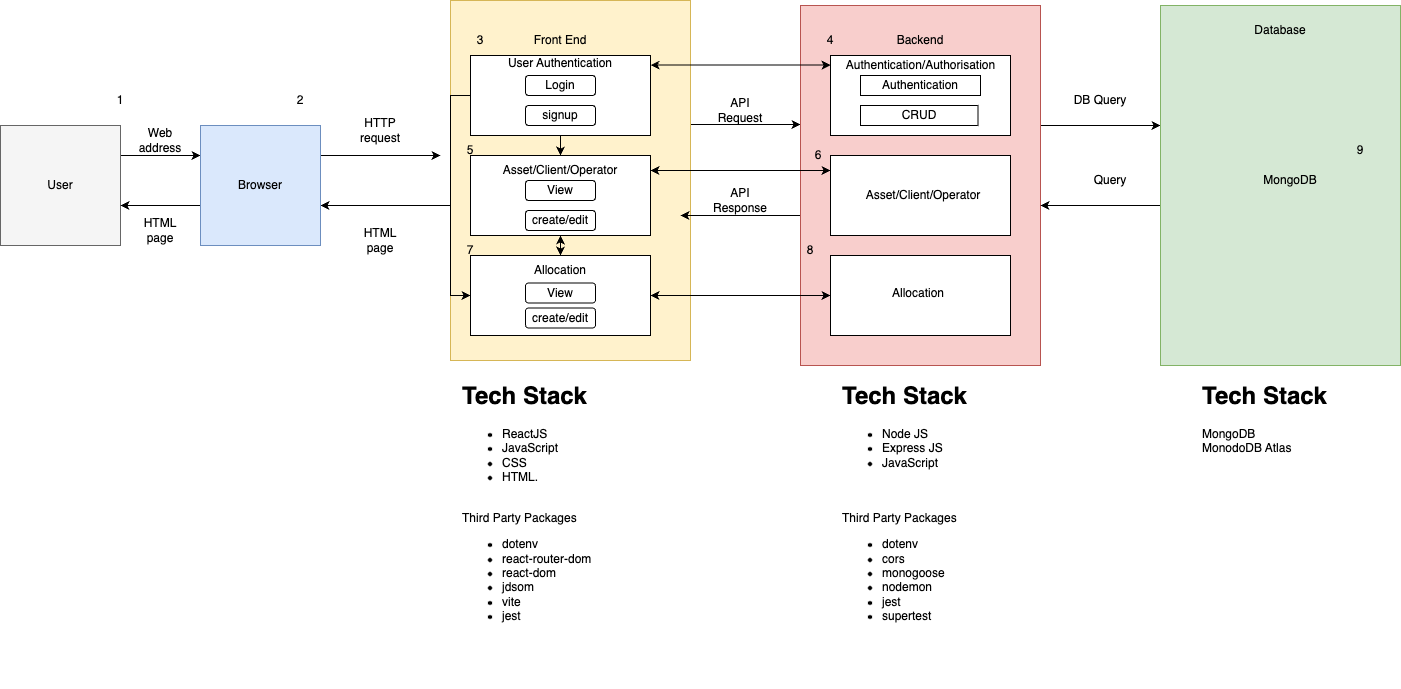

The diagram above was exported from draw.io. Its source (the exported page's mxGraphModel, read from the mxfile embedded in the PNG):
<mxGraphModel dx="1525" dy="783" grid="1" gridSize="10" guides="1" tooltips="1" connect="1" arrows="1" fold="1" page="1" pageScale="1" pageWidth="1654" pageHeight="1169" math="0" shadow="0">
  <root>
    <mxCell id="0" />
    <mxCell id="1" parent="0" />
    <mxCell id="prXWT0rM0Hxh_UWR4w-b-49" style="edgeStyle=orthogonalEdgeStyle;rounded=0;orthogonalLoop=1;jettySize=auto;html=1;" edge="1" parent="1" source="prXWT0rM0Hxh_UWR4w-b-1" target="prXWT0rM0Hxh_UWR4w-b-30">
      <mxGeometry relative="1" as="geometry">
        <Array as="points">
          <mxPoint x="410" y="560" />
          <mxPoint x="410" y="560" />
        </Array>
      </mxGeometry>
    </mxCell>
    <mxCell id="prXWT0rM0Hxh_UWR4w-b-50" style="edgeStyle=orthogonalEdgeStyle;rounded=0;orthogonalLoop=1;jettySize=auto;html=1;entryX=0;entryY=0.5;entryDx=0;entryDy=0;" edge="1" parent="1">
      <mxGeometry relative="1" as="geometry">
        <mxPoint x="720" y="479" as="sourcePoint" />
        <mxPoint x="840" y="479" as="targetPoint" />
      </mxGeometry>
    </mxCell>
    <mxCell id="prXWT0rM0Hxh_UWR4w-b-1" value="" style="rounded=0;whiteSpace=wrap;html=1;fillColor=#fff2cc;strokeColor=#d6b656;" vertex="1" parent="1">
      <mxGeometry x="490" y="355" width="240" height="360" as="geometry" />
    </mxCell>
    <mxCell id="prXWT0rM0Hxh_UWR4w-b-2" value="Front End" style="text;html=1;align=center;verticalAlign=middle;whiteSpace=wrap;rounded=0;" vertex="1" parent="1">
      <mxGeometry x="570" y="380" width="60" height="30" as="geometry" />
    </mxCell>
    <mxCell id="prXWT0rM0Hxh_UWR4w-b-38" style="edgeStyle=orthogonalEdgeStyle;rounded=0;orthogonalLoop=1;jettySize=auto;html=1;entryX=0;entryY=0.5;entryDx=0;entryDy=0;" edge="1" parent="1">
      <mxGeometry relative="1" as="geometry">
        <mxPoint x="160" y="510" as="sourcePoint" />
        <mxPoint x="240" y="510" as="targetPoint" />
        <Array as="points">
          <mxPoint x="180" y="510" />
          <mxPoint x="180" y="510" />
        </Array>
      </mxGeometry>
    </mxCell>
    <mxCell id="prXWT0rM0Hxh_UWR4w-b-22" value="" style="whiteSpace=wrap;html=1;aspect=fixed;fillColor=#f5f5f5;strokeColor=#666666;fontColor=#333333;" vertex="1" parent="1">
      <mxGeometry x="40" y="480" width="120" height="120" as="geometry" />
    </mxCell>
    <mxCell id="prXWT0rM0Hxh_UWR4w-b-23" value="User" style="text;html=1;align=center;verticalAlign=middle;whiteSpace=wrap;rounded=0;" vertex="1" parent="1">
      <mxGeometry x="70" y="525" width="60" height="30" as="geometry" />
    </mxCell>
    <mxCell id="prXWT0rM0Hxh_UWR4w-b-39" style="edgeStyle=orthogonalEdgeStyle;rounded=0;orthogonalLoop=1;jettySize=auto;html=1;entryX=1;entryY=0.5;entryDx=0;entryDy=0;" edge="1" parent="1">
      <mxGeometry relative="1" as="geometry">
        <mxPoint x="240" y="560" as="sourcePoint" />
        <mxPoint x="160" y="560" as="targetPoint" />
      </mxGeometry>
    </mxCell>
    <mxCell id="prXWT0rM0Hxh_UWR4w-b-48" style="edgeStyle=orthogonalEdgeStyle;rounded=0;orthogonalLoop=1;jettySize=auto;html=1;" edge="1" parent="1">
      <mxGeometry relative="1" as="geometry">
        <mxPoint x="360" y="510" as="sourcePoint" />
        <mxPoint x="480" y="510" as="targetPoint" />
      </mxGeometry>
    </mxCell>
    <mxCell id="prXWT0rM0Hxh_UWR4w-b-30" value="" style="whiteSpace=wrap;html=1;aspect=fixed;fillColor=#dae8fc;strokeColor=#6c8ebf;" vertex="1" parent="1">
      <mxGeometry x="240" y="480" width="120" height="120" as="geometry" />
    </mxCell>
    <mxCell id="prXWT0rM0Hxh_UWR4w-b-31" value="Browser" style="text;html=1;align=center;verticalAlign=middle;whiteSpace=wrap;rounded=0;" vertex="1" parent="1">
      <mxGeometry x="270" y="525" width="60" height="30" as="geometry" />
    </mxCell>
    <mxCell id="prXWT0rM0Hxh_UWR4w-b-51" style="edgeStyle=orthogonalEdgeStyle;rounded=0;orthogonalLoop=1;jettySize=auto;html=1;entryX=1;entryY=0.5;entryDx=0;entryDy=0;" edge="1" parent="1">
      <mxGeometry relative="1" as="geometry">
        <mxPoint x="840" y="570" as="sourcePoint" />
        <mxPoint x="720" y="570" as="targetPoint" />
      </mxGeometry>
    </mxCell>
    <mxCell id="prXWT0rM0Hxh_UWR4w-b-52" style="edgeStyle=orthogonalEdgeStyle;rounded=0;orthogonalLoop=1;jettySize=auto;html=1;" edge="1" parent="1">
      <mxGeometry relative="1" as="geometry">
        <mxPoint x="1080" y="480" as="sourcePoint" />
        <mxPoint x="1200" y="480" as="targetPoint" />
      </mxGeometry>
    </mxCell>
    <mxCell id="prXWT0rM0Hxh_UWR4w-b-32" value="" style="rounded=0;whiteSpace=wrap;html=1;fillColor=#f8cecc;strokeColor=#b85450;" vertex="1" parent="1">
      <mxGeometry x="840" y="360" width="240" height="360" as="geometry" />
    </mxCell>
    <mxCell id="prXWT0rM0Hxh_UWR4w-b-33" value="Backend" style="text;html=1;align=center;verticalAlign=middle;whiteSpace=wrap;rounded=0;" vertex="1" parent="1">
      <mxGeometry x="930" y="380" width="60" height="30" as="geometry" />
    </mxCell>
    <mxCell id="prXWT0rM0Hxh_UWR4w-b-53" style="edgeStyle=orthogonalEdgeStyle;rounded=0;orthogonalLoop=1;jettySize=auto;html=1;entryX=1;entryY=0.5;entryDx=0;entryDy=0;" edge="1" parent="1">
      <mxGeometry relative="1" as="geometry">
        <mxPoint x="1200" y="560" as="sourcePoint" />
        <mxPoint x="1080" y="560" as="targetPoint" />
      </mxGeometry>
    </mxCell>
    <mxCell id="prXWT0rM0Hxh_UWR4w-b-35" value="" style="rounded=0;whiteSpace=wrap;html=1;fillColor=#d5e8d4;strokeColor=#82b366;" vertex="1" parent="1">
      <mxGeometry x="1200" y="360" width="240" height="360" as="geometry" />
    </mxCell>
    <mxCell id="prXWT0rM0Hxh_UWR4w-b-36" value="Database" style="text;html=1;align=center;verticalAlign=middle;whiteSpace=wrap;rounded=0;" vertex="1" parent="1">
      <mxGeometry x="1290" y="370" width="60" height="30" as="geometry" />
    </mxCell>
    <mxCell id="prXWT0rM0Hxh_UWR4w-b-92" style="edgeStyle=orthogonalEdgeStyle;rounded=0;orthogonalLoop=1;jettySize=auto;html=1;" edge="1" parent="1" source="prXWT0rM0Hxh_UWR4w-b-55" target="prXWT0rM0Hxh_UWR4w-b-83">
      <mxGeometry relative="1" as="geometry" />
    </mxCell>
    <mxCell id="prXWT0rM0Hxh_UWR4w-b-95" style="edgeStyle=orthogonalEdgeStyle;rounded=0;orthogonalLoop=1;jettySize=auto;html=1;startArrow=classic;startFill=1;" edge="1" parent="1">
      <mxGeometry relative="1" as="geometry">
        <mxPoint x="690" y="419.58" as="sourcePoint" />
        <mxPoint x="870" y="419.58" as="targetPoint" />
      </mxGeometry>
    </mxCell>
    <mxCell id="prXWT0rM0Hxh_UWR4w-b-98" style="edgeStyle=orthogonalEdgeStyle;rounded=0;orthogonalLoop=1;jettySize=auto;html=1;" edge="1" parent="1" source="prXWT0rM0Hxh_UWR4w-b-55" target="prXWT0rM0Hxh_UWR4w-b-59">
      <mxGeometry relative="1" as="geometry">
        <Array as="points">
          <mxPoint x="490" y="450" />
          <mxPoint x="490" y="650" />
        </Array>
      </mxGeometry>
    </mxCell>
    <mxCell id="prXWT0rM0Hxh_UWR4w-b-55" value="" style="rounded=0;whiteSpace=wrap;html=1;align=center;" vertex="1" parent="1">
      <mxGeometry x="510" y="410" width="180" height="80" as="geometry" />
    </mxCell>
    <mxCell id="prXWT0rM0Hxh_UWR4w-b-56" value="&lt;h1 style=&quot;margin-top: 0px;&quot;&gt;Tech Stack&lt;/h1&gt;&lt;ul&gt;&lt;li&gt;&lt;span style=&quot;background-color: initial; text-align: center;&quot;&gt;ReactJS&lt;/span&gt;&lt;/li&gt;&lt;li&gt;&lt;span style=&quot;background-color: initial; text-align: center;&quot;&gt;JavaScript&lt;/span&gt;&lt;/li&gt;&lt;li&gt;&lt;span style=&quot;background-color: initial; text-align: center;&quot;&gt;CSS&lt;/span&gt;&lt;/li&gt;&lt;li&gt;&lt;span style=&quot;background-color: initial; text-align: center;&quot;&gt;HTML&lt;/span&gt;&lt;span style=&quot;background-color: initial;&quot;&gt;.&lt;/span&gt;&lt;/li&gt;&lt;/ul&gt;&lt;div&gt;&lt;span style=&quot;background-color: initial;&quot;&gt;&lt;br&gt;&lt;/span&gt;&lt;/div&gt;&lt;div&gt;&lt;span style=&quot;background-color: initial;&quot;&gt;Third Party Packages&lt;/span&gt;&lt;/div&gt;&lt;div&gt;&lt;ul&gt;&lt;li&gt;dotenv&lt;/li&gt;&lt;li&gt;react-router-dom&lt;/li&gt;&lt;li&gt;react-dom&lt;/li&gt;&lt;li&gt;jdsom&lt;/li&gt;&lt;li&gt;vite&lt;/li&gt;&lt;li&gt;jest&lt;/li&gt;&lt;/ul&gt;&lt;/div&gt;&lt;div&gt;&lt;span style=&quot;background-color: initial;&quot;&gt;&lt;br&gt;&lt;/span&gt;&lt;/div&gt;" style="text;html=1;whiteSpace=wrap;overflow=hidden;rounded=0;" vertex="1" parent="1">
      <mxGeometry x="500" y="730" width="180" height="300" as="geometry" />
    </mxCell>
    <mxCell id="prXWT0rM0Hxh_UWR4w-b-57" value="&lt;h1 style=&quot;margin-top: 0px;&quot;&gt;Tech Stack&lt;/h1&gt;&lt;div style=&quot;&quot;&gt;&lt;ul&gt;&lt;li&gt;&lt;span style=&quot;background-color: initial;&quot;&gt;Node JS&lt;/span&gt;&lt;/li&gt;&lt;li&gt;&lt;span style=&quot;background-color: initial;&quot;&gt;Express JS&lt;/span&gt;&lt;/li&gt;&lt;li&gt;JavaScript&lt;/li&gt;&lt;/ul&gt;&lt;/div&gt;&lt;div style=&quot;&quot;&gt;&lt;span style=&quot;background-color: initial;&quot;&gt;&lt;br&gt;&lt;/span&gt;&lt;/div&gt;&lt;div style=&quot;&quot;&gt;&lt;span style=&quot;background-color: initial;&quot;&gt;&lt;br&gt;&lt;/span&gt;&lt;/div&gt;&lt;div style=&quot;&quot;&gt;Third Party Packages&lt;/div&gt;&lt;div style=&quot;&quot;&gt;&lt;ul&gt;&lt;li&gt;dotenv&lt;/li&gt;&lt;li&gt;cors&lt;/li&gt;&lt;li&gt;monogoose&lt;/li&gt;&lt;li&gt;nodemon&lt;/li&gt;&lt;li&gt;jest&lt;/li&gt;&lt;li&gt;supertest&lt;/li&gt;&lt;/ul&gt;&lt;/div&gt;" style="text;html=1;whiteSpace=wrap;overflow=hidden;rounded=0;" vertex="1" parent="1">
      <mxGeometry x="880" y="730" width="190" height="310" as="geometry" />
    </mxCell>
    <mxCell id="prXWT0rM0Hxh_UWR4w-b-58" value="&lt;h1 style=&quot;margin-top: 0px;&quot;&gt;Tech Stack&lt;/h1&gt;&lt;div style=&quot;&quot;&gt;MongoDB&lt;/div&gt;&lt;div style=&quot;&quot;&gt;MonodoDB Atlas&lt;/div&gt;" style="text;html=1;whiteSpace=wrap;overflow=hidden;rounded=0;" vertex="1" parent="1">
      <mxGeometry x="1240" y="730" width="180" height="120" as="geometry" />
    </mxCell>
    <mxCell id="prXWT0rM0Hxh_UWR4w-b-105" style="edgeStyle=orthogonalEdgeStyle;rounded=0;orthogonalLoop=1;jettySize=auto;html=1;entryX=0;entryY=0.5;entryDx=0;entryDy=0;startArrow=classic;startFill=1;" edge="1" parent="1" source="prXWT0rM0Hxh_UWR4w-b-59" target="prXWT0rM0Hxh_UWR4w-b-63">
      <mxGeometry relative="1" as="geometry" />
    </mxCell>
    <mxCell id="prXWT0rM0Hxh_UWR4w-b-59" value="" style="rounded=0;whiteSpace=wrap;html=1;align=center;" vertex="1" parent="1">
      <mxGeometry x="510" y="610" width="180" height="80" as="geometry" />
    </mxCell>
    <mxCell id="prXWT0rM0Hxh_UWR4w-b-104" style="edgeStyle=orthogonalEdgeStyle;rounded=0;orthogonalLoop=1;jettySize=auto;html=1;entryX=0;entryY=0.5;entryDx=0;entryDy=0;startArrow=classic;startFill=1;" edge="1" parent="1">
      <mxGeometry relative="1" as="geometry">
        <mxPoint x="690" y="525" as="sourcePoint" />
        <mxPoint x="870" y="525" as="targetPoint" />
      </mxGeometry>
    </mxCell>
    <mxCell id="prXWT0rM0Hxh_UWR4w-b-119" style="edgeStyle=orthogonalEdgeStyle;rounded=0;orthogonalLoop=1;jettySize=auto;html=1;startArrow=classic;startFill=1;" edge="1" parent="1" source="prXWT0rM0Hxh_UWR4w-b-60" target="prXWT0rM0Hxh_UWR4w-b-86">
      <mxGeometry relative="1" as="geometry" />
    </mxCell>
    <mxCell id="prXWT0rM0Hxh_UWR4w-b-60" value="&lt;span style=&quot;color: rgba(0, 0, 0, 0); font-family: monospace; font-size: 0px; text-align: start; text-wrap: nowrap;&quot;&gt;%3CmxGraphModel%3E%3Croot%3E%3CmxCell%20id%3D%220%22%2F%3E%3CmxCell%20id%3D%221%22%20parent%3D%220%22%2F%3E%3CmxCell%20id%3D%222%22%20value%3D%22User%20Authentication%26lt%3Bdiv%26gt%3B%26lt%3Bbr%26gt%3B%26lt%3B%2Fdiv%26gt%3B%22%20style%3D%22text%3Bhtml%3D1%3Balign%3Dcenter%3BverticalAlign%3Dmiddle%3BwhiteSpace%3Dwrap%3Brounded%3D0%3B%22%20vertex%3D%221%22%20parent%3D%221%22%3E%3CmxGeometry%20x%3D%22525%22%20y%3D%22410%22%20width%3D%22150%22%20height%3D%2230%22%20as%3D%22geometry%22%2F%3E%3C%2FmxCell%3E%3C%2Froot%3E%3C%2FmxGraphModel%3E&lt;/span&gt;" style="rounded=0;whiteSpace=wrap;html=1;align=center;" vertex="1" parent="1">
      <mxGeometry x="510" y="510" width="180" height="80" as="geometry" />
    </mxCell>
    <mxCell id="prXWT0rM0Hxh_UWR4w-b-61" value="&lt;div style=&quot;forced-color-adjust: none;&quot;&gt;&lt;br style=&quot;forced-color-adjust: none; color: rgb(0, 0, 0); font-family: Helvetica; font-size: 12px; font-style: normal; font-variant-ligatures: normal; font-variant-caps: normal; font-weight: 400; letter-spacing: normal; orphans: 2; text-align: center; text-indent: 0px; text-transform: none; widows: 2; word-spacing: 0px; -webkit-text-stroke-width: 0px; white-space: normal; background-color: rgb(251, 251, 251); text-decoration-thickness: initial; text-decoration-style: initial; text-decoration-color: initial;&quot;&gt;&lt;/div&gt;" style="rounded=0;whiteSpace=wrap;html=1;align=center;" vertex="1" parent="1">
      <mxGeometry x="870" y="410" width="180" height="80" as="geometry" />
    </mxCell>
    <mxCell id="prXWT0rM0Hxh_UWR4w-b-62" value="" style="rounded=0;whiteSpace=wrap;html=1;align=center;" vertex="1" parent="1">
      <mxGeometry x="870" y="510" width="180" height="80" as="geometry" />
    </mxCell>
    <mxCell id="prXWT0rM0Hxh_UWR4w-b-63" value="" style="rounded=0;whiteSpace=wrap;html=1;align=center;" vertex="1" parent="1">
      <mxGeometry x="870" y="610" width="180" height="80" as="geometry" />
    </mxCell>
    <mxCell id="prXWT0rM0Hxh_UWR4w-b-64" value="MongoDB" style="text;html=1;align=center;verticalAlign=middle;whiteSpace=wrap;rounded=0;" vertex="1" parent="1">
      <mxGeometry x="1275" y="495" width="110" height="80" as="geometry" />
    </mxCell>
    <mxCell id="prXWT0rM0Hxh_UWR4w-b-66" value="Web address" style="text;html=1;align=center;verticalAlign=middle;whiteSpace=wrap;rounded=0;" vertex="1" parent="1">
      <mxGeometry x="170" y="480" width="60" height="30" as="geometry" />
    </mxCell>
    <mxCell id="prXWT0rM0Hxh_UWR4w-b-67" value="HTML page" style="text;html=1;align=center;verticalAlign=middle;whiteSpace=wrap;rounded=0;" vertex="1" parent="1">
      <mxGeometry x="170" y="570" width="60" height="30" as="geometry" />
    </mxCell>
    <mxCell id="prXWT0rM0Hxh_UWR4w-b-68" value="HTTP request" style="text;html=1;align=center;verticalAlign=middle;whiteSpace=wrap;rounded=0;" vertex="1" parent="1">
      <mxGeometry x="390" y="470" width="60" height="30" as="geometry" />
    </mxCell>
    <mxCell id="prXWT0rM0Hxh_UWR4w-b-69" value="HTML page" style="text;html=1;align=center;verticalAlign=middle;whiteSpace=wrap;rounded=0;" vertex="1" parent="1">
      <mxGeometry x="390" y="580" width="60" height="30" as="geometry" />
    </mxCell>
    <mxCell id="prXWT0rM0Hxh_UWR4w-b-72" value="User Authentication&lt;div&gt;&lt;br&gt;&lt;/div&gt;" style="text;html=1;align=center;verticalAlign=middle;whiteSpace=wrap;rounded=0;" vertex="1" parent="1">
      <mxGeometry x="525" y="410" width="150" height="30" as="geometry" />
    </mxCell>
    <mxCell id="prXWT0rM0Hxh_UWR4w-b-73" value="Login" style="rounded=1;whiteSpace=wrap;html=1;" vertex="1" parent="1">
      <mxGeometry x="565" y="430" width="70" height="20" as="geometry" />
    </mxCell>
    <mxCell id="prXWT0rM0Hxh_UWR4w-b-74" value="signup" style="rounded=1;whiteSpace=wrap;html=1;" vertex="1" parent="1">
      <mxGeometry x="565" y="460" width="70" height="20" as="geometry" />
    </mxCell>
    <mxCell id="prXWT0rM0Hxh_UWR4w-b-75" value="&lt;div&gt;Authentication/Authorisation&lt;/div&gt;" style="text;html=1;align=center;verticalAlign=middle;whiteSpace=wrap;rounded=0;" vertex="1" parent="1">
      <mxGeometry x="887.5" y="410" width="145" height="20" as="geometry" />
    </mxCell>
    <mxCell id="prXWT0rM0Hxh_UWR4w-b-79" value="DB Query" style="text;html=1;align=center;verticalAlign=middle;whiteSpace=wrap;rounded=0;" vertex="1" parent="1">
      <mxGeometry x="1110" y="440" width="60" height="30" as="geometry" />
    </mxCell>
    <mxCell id="prXWT0rM0Hxh_UWR4w-b-80" value="Query" style="text;html=1;align=center;verticalAlign=middle;whiteSpace=wrap;rounded=0;" vertex="1" parent="1">
      <mxGeometry x="1120" y="520" width="60" height="30" as="geometry" />
    </mxCell>
    <mxCell id="prXWT0rM0Hxh_UWR4w-b-81" value="API Request" style="text;html=1;align=center;verticalAlign=middle;whiteSpace=wrap;rounded=0;" vertex="1" parent="1">
      <mxGeometry x="750" y="450" width="60" height="30" as="geometry" />
    </mxCell>
    <mxCell id="prXWT0rM0Hxh_UWR4w-b-82" value="API Response" style="text;html=1;align=center;verticalAlign=middle;whiteSpace=wrap;rounded=0;" vertex="1" parent="1">
      <mxGeometry x="750" y="540" width="60" height="30" as="geometry" />
    </mxCell>
    <mxCell id="prXWT0rM0Hxh_UWR4w-b-83" value="&lt;div&gt;Asset/Client/Operator&lt;/div&gt;" style="text;html=1;align=center;verticalAlign=middle;whiteSpace=wrap;rounded=0;" vertex="1" parent="1">
      <mxGeometry x="525" y="510" width="150" height="30" as="geometry" />
    </mxCell>
    <mxCell id="prXWT0rM0Hxh_UWR4w-b-84" value="View" style="rounded=1;whiteSpace=wrap;html=1;" vertex="1" parent="1">
      <mxGeometry x="565" y="535" width="70" height="20" as="geometry" />
    </mxCell>
    <mxCell id="prXWT0rM0Hxh_UWR4w-b-85" value="create/edit" style="rounded=1;whiteSpace=wrap;html=1;" vertex="1" parent="1">
      <mxGeometry x="565" y="565" width="70" height="20" as="geometry" />
    </mxCell>
    <mxCell id="prXWT0rM0Hxh_UWR4w-b-86" value="&lt;div&gt;Allocation&lt;/div&gt;" style="text;html=1;align=center;verticalAlign=middle;whiteSpace=wrap;rounded=0;" vertex="1" parent="1">
      <mxGeometry x="525" y="610" width="150" height="30" as="geometry" />
    </mxCell>
    <mxCell id="prXWT0rM0Hxh_UWR4w-b-87" value="View" style="rounded=1;whiteSpace=wrap;html=1;" vertex="1" parent="1">
      <mxGeometry x="565" y="637.5" width="70" height="20" as="geometry" />
    </mxCell>
    <mxCell id="prXWT0rM0Hxh_UWR4w-b-88" value="create/edit" style="rounded=1;whiteSpace=wrap;html=1;" vertex="1" parent="1">
      <mxGeometry x="565" y="662.5" width="70" height="20" as="geometry" />
    </mxCell>
    <mxCell id="prXWT0rM0Hxh_UWR4w-b-90" value="Authentication" style="rounded=0;whiteSpace=wrap;html=1;" vertex="1" parent="1">
      <mxGeometry x="900" y="430" width="120" height="20" as="geometry" />
    </mxCell>
    <mxCell id="prXWT0rM0Hxh_UWR4w-b-91" value="CRUD" style="rounded=0;whiteSpace=wrap;html=1;" vertex="1" parent="1">
      <mxGeometry x="900" y="460" width="117.5" height="20" as="geometry" />
    </mxCell>
    <mxCell id="prXWT0rM0Hxh_UWR4w-b-101" value="&lt;div&gt;Asset/Client/Operator&lt;/div&gt;" style="text;html=1;align=center;verticalAlign=middle;whiteSpace=wrap;rounded=0;" vertex="1" parent="1">
      <mxGeometry x="887.5" y="535" width="150" height="30" as="geometry" />
    </mxCell>
    <mxCell id="prXWT0rM0Hxh_UWR4w-b-106" value="&lt;div&gt;Allocation&lt;/div&gt;" style="text;html=1;align=center;verticalAlign=middle;whiteSpace=wrap;rounded=0;" vertex="1" parent="1">
      <mxGeometry x="882.5" y="632.5" width="150" height="30" as="geometry" />
    </mxCell>
    <mxCell id="prXWT0rM0Hxh_UWR4w-b-107" value="1" style="text;html=1;align=center;verticalAlign=middle;whiteSpace=wrap;rounded=0;" vertex="1" parent="1">
      <mxGeometry x="130" y="440" width="60" height="30" as="geometry" />
    </mxCell>
    <mxCell id="prXWT0rM0Hxh_UWR4w-b-108" value="2" style="text;html=1;align=center;verticalAlign=middle;whiteSpace=wrap;rounded=0;" vertex="1" parent="1">
      <mxGeometry x="310" y="440" width="60" height="30" as="geometry" />
    </mxCell>
    <mxCell id="prXWT0rM0Hxh_UWR4w-b-109" value="3" style="text;html=1;align=center;verticalAlign=middle;whiteSpace=wrap;rounded=0;" vertex="1" parent="1">
      <mxGeometry x="490" y="380" width="60" height="30" as="geometry" />
    </mxCell>
    <mxCell id="prXWT0rM0Hxh_UWR4w-b-110" value="4" style="text;html=1;align=center;verticalAlign=middle;whiteSpace=wrap;rounded=0;" vertex="1" parent="1">
      <mxGeometry x="840" y="380" width="60" height="30" as="geometry" />
    </mxCell>
    <mxCell id="prXWT0rM0Hxh_UWR4w-b-112" value="5" style="text;html=1;align=center;verticalAlign=middle;whiteSpace=wrap;rounded=0;" vertex="1" parent="1">
      <mxGeometry x="480" y="490" width="60" height="30" as="geometry" />
    </mxCell>
    <mxCell id="prXWT0rM0Hxh_UWR4w-b-113" value="6" style="text;html=1;align=center;verticalAlign=middle;whiteSpace=wrap;rounded=0;" vertex="1" parent="1">
      <mxGeometry x="827.5" y="495" width="60" height="30" as="geometry" />
    </mxCell>
    <mxCell id="prXWT0rM0Hxh_UWR4w-b-114" value="7" style="text;html=1;align=center;verticalAlign=middle;whiteSpace=wrap;rounded=0;" vertex="1" parent="1">
      <mxGeometry x="480" y="590" width="60" height="30" as="geometry" />
    </mxCell>
    <mxCell id="prXWT0rM0Hxh_UWR4w-b-115" value="8" style="text;html=1;align=center;verticalAlign=middle;whiteSpace=wrap;rounded=0;" vertex="1" parent="1">
      <mxGeometry x="820" y="590" width="60" height="30" as="geometry" />
    </mxCell>
    <mxCell id="prXWT0rM0Hxh_UWR4w-b-116" value="9" style="text;html=1;align=center;verticalAlign=middle;whiteSpace=wrap;rounded=0;" vertex="1" parent="1">
      <mxGeometry x="1370" y="490" width="60" height="30" as="geometry" />
    </mxCell>
  </root>
</mxGraphModel>